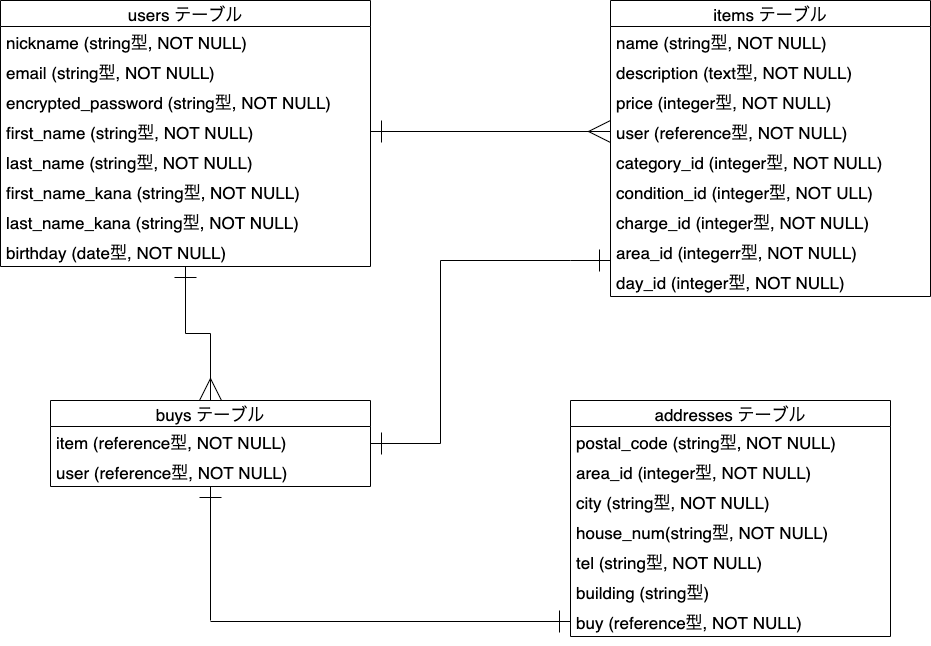

The diagram above was exported from draw.io. Its source (the exported page's mxGraphModel, read from the mxfile embedded in the PNG):
<mxGraphModel dx="1115" dy="1313" grid="1" gridSize="10" guides="1" tooltips="1" connect="1" arrows="1" fold="1" page="1" pageScale="1" pageWidth="827" pageHeight="1169" math="0" shadow="0">
  <root>
    <mxCell id="0" />
    <mxCell id="1" parent="0" />
    <mxCell id="13" value="users テーブル" style="swimlane;fontStyle=0;childLayout=stackLayout;horizontal=1;startSize=26;horizontalStack=0;resizeParent=1;resizeParentMax=0;resizeLast=0;collapsible=1;marginBottom=0;align=center;fontSize=17;" parent="1" vertex="1">
      <mxGeometry x="20" y="40" width="370" height="266" as="geometry" />
    </mxCell>
    <mxCell id="14" value="nickname (string型, NOT NULL)" style="text;strokeColor=none;fillColor=none;spacingLeft=4;spacingRight=4;overflow=hidden;rotatable=0;points=[[0,0.5],[1,0.5]];portConstraint=eastwest;fontSize=17;" parent="13" vertex="1">
      <mxGeometry y="26" width="370" height="30" as="geometry" />
    </mxCell>
    <mxCell id="15" value="email (string型, NOT NULL)" style="text;strokeColor=none;fillColor=none;spacingLeft=4;spacingRight=4;overflow=hidden;rotatable=0;points=[[0,0.5],[1,0.5]];portConstraint=eastwest;fontSize=17;" parent="13" vertex="1">
      <mxGeometry y="56" width="370" height="30" as="geometry" />
    </mxCell>
    <mxCell id="21" value="encrypted_password (string型, NOT NULL)" style="text;strokeColor=none;fillColor=none;spacingLeft=4;spacingRight=4;overflow=hidden;rotatable=0;points=[[0,0.5],[1,0.5]];portConstraint=eastwest;fontSize=17;" parent="13" vertex="1">
      <mxGeometry y="86" width="370" height="30" as="geometry" />
    </mxCell>
    <mxCell id="23" value="first_name (string型, NOT NULL)" style="text;strokeColor=none;fillColor=none;spacingLeft=4;spacingRight=4;overflow=hidden;rotatable=0;points=[[0,0.5],[1,0.5]];portConstraint=eastwest;fontSize=17;" parent="13" vertex="1">
      <mxGeometry y="116" width="370" height="30" as="geometry" />
    </mxCell>
    <mxCell id="22" value="last_name (string型, NOT NULL)" style="text;strokeColor=none;fillColor=none;spacingLeft=4;spacingRight=4;overflow=hidden;rotatable=0;points=[[0,0.5],[1,0.5]];portConstraint=eastwest;fontSize=17;" parent="13" vertex="1">
      <mxGeometry y="146" width="370" height="30" as="geometry" />
    </mxCell>
    <mxCell id="16" value="first_name_kana (string型, NOT NULL)" style="text;strokeColor=none;fillColor=none;spacingLeft=4;spacingRight=4;overflow=hidden;rotatable=0;points=[[0,0.5],[1,0.5]];portConstraint=eastwest;fontSize=17;" parent="13" vertex="1">
      <mxGeometry y="176" width="370" height="30" as="geometry" />
    </mxCell>
    <mxCell id="17" value="last_name_kana (string型, NOT NULL)" style="text;strokeColor=none;fillColor=none;spacingLeft=4;spacingRight=4;overflow=hidden;rotatable=0;points=[[0,0.5],[1,0.5]];portConstraint=eastwest;fontSize=17;" parent="13" vertex="1">
      <mxGeometry y="206" width="370" height="30" as="geometry" />
    </mxCell>
    <mxCell id="20" value="birthday (date型, NOT NULL)" style="text;strokeColor=none;fillColor=none;spacingLeft=4;spacingRight=4;overflow=hidden;rotatable=0;points=[[0,0.5],[1,0.5]];portConstraint=eastwest;fontSize=17;" parent="13" vertex="1">
      <mxGeometry y="236" width="370" height="30" as="geometry" />
    </mxCell>
    <mxCell id="68" style="edgeStyle=orthogonalEdgeStyle;rounded=0;orthogonalLoop=1;jettySize=auto;html=1;startArrow=ERone;startFill=0;startSize=20;endArrow=none;endFill=0;endSize=20;" parent="1" source="24" edge="1">
      <mxGeometry relative="1" as="geometry">
        <mxPoint x="460" y="300" as="targetPoint" />
        <Array as="points">
          <mxPoint x="590" y="300" />
          <mxPoint x="590" y="300" />
        </Array>
      </mxGeometry>
    </mxCell>
    <mxCell id="24" value="items テーブル" style="swimlane;fontStyle=0;childLayout=stackLayout;horizontal=1;startSize=26;horizontalStack=0;resizeParent=1;resizeParentMax=0;resizeLast=0;collapsible=1;marginBottom=0;align=center;fontSize=17;" parent="1" vertex="1">
      <mxGeometry x="630" y="40" width="320" height="296" as="geometry" />
    </mxCell>
    <mxCell id="25" value="name (string型, NOT NULL)" style="text;strokeColor=none;fillColor=none;spacingLeft=4;spacingRight=4;overflow=hidden;rotatable=0;points=[[0,0.5],[1,0.5]];portConstraint=eastwest;fontSize=17;" parent="24" vertex="1">
      <mxGeometry y="26" width="320" height="30" as="geometry" />
    </mxCell>
    <mxCell id="26" value="description (text型, NOT NULL)" style="text;strokeColor=none;fillColor=none;spacingLeft=4;spacingRight=4;overflow=hidden;rotatable=0;points=[[0,0.5],[1,0.5]];portConstraint=eastwest;fontSize=17;" parent="24" vertex="1">
      <mxGeometry y="56" width="320" height="30" as="geometry" />
    </mxCell>
    <mxCell id="37" value="price (integer型, NOT NULL)" style="text;strokeColor=none;fillColor=none;spacingLeft=4;spacingRight=4;overflow=hidden;rotatable=0;points=[[0,0.5],[1,0.5]];portConstraint=eastwest;fontSize=17;" parent="24" vertex="1">
      <mxGeometry y="86" width="320" height="30" as="geometry" />
    </mxCell>
    <mxCell id="27" value="user (reference型, NOT NULL)" style="text;strokeColor=none;fillColor=none;spacingLeft=4;spacingRight=4;overflow=hidden;rotatable=0;points=[[0,0.5],[1,0.5]];portConstraint=eastwest;fontSize=17;" parent="24" vertex="1">
      <mxGeometry y="116" width="320" height="30" as="geometry" />
    </mxCell>
    <mxCell id="34" value="category_id (integer型, NOT NULL)" style="text;strokeColor=none;fillColor=none;spacingLeft=4;spacingRight=4;overflow=hidden;rotatable=0;points=[[0,0.5],[1,0.5]];portConstraint=eastwest;fontSize=17;" parent="24" vertex="1">
      <mxGeometry y="146" width="320" height="30" as="geometry" />
    </mxCell>
    <mxCell id="36" value="condition_id (integer型, NOT ULL)" style="text;strokeColor=none;fillColor=none;spacingLeft=4;spacingRight=4;overflow=hidden;rotatable=0;points=[[0,0.5],[1,0.5]];portConstraint=eastwest;fontSize=17;" parent="24" vertex="1">
      <mxGeometry y="176" width="320" height="30" as="geometry" />
    </mxCell>
    <mxCell id="38" value="charge_id (integer型, NOT NULL)" style="text;strokeColor=none;fillColor=none;spacingLeft=4;spacingRight=4;overflow=hidden;rotatable=0;points=[[0,0.5],[1,0.5]];portConstraint=eastwest;fontSize=17;" parent="24" vertex="1">
      <mxGeometry y="206" width="320" height="30" as="geometry" />
    </mxCell>
    <mxCell id="39" value="area_id (integerr型, NOT NULL)" style="text;strokeColor=none;fillColor=none;spacingLeft=4;spacingRight=4;overflow=hidden;rotatable=0;points=[[0,0.5],[1,0.5]];portConstraint=eastwest;fontSize=17;" parent="24" vertex="1">
      <mxGeometry y="236" width="320" height="30" as="geometry" />
    </mxCell>
    <mxCell id="40" value="day_id (integer型, NOT NULL)" style="text;strokeColor=none;fillColor=none;spacingLeft=4;spacingRight=4;overflow=hidden;rotatable=0;points=[[0,0.5],[1,0.5]];portConstraint=eastwest;fontSize=17;" parent="24" vertex="1">
      <mxGeometry y="266" width="320" height="30" as="geometry" />
    </mxCell>
    <mxCell id="41" style="edgeStyle=none;rounded=0;orthogonalLoop=1;jettySize=auto;html=1;entryX=0;entryY=0.5;entryDx=0;entryDy=0;fontSize=12;endArrow=ERmany;endFill=0;startArrow=ERone;startFill=0;strokeWidth=1;jumpSize=18;endSize=20;startSize=20;" parent="1" source="23" target="27" edge="1">
      <mxGeometry relative="1" as="geometry" />
    </mxCell>
    <mxCell id="62" style="edgeStyle=orthogonalEdgeStyle;rounded=0;orthogonalLoop=1;jettySize=auto;html=1;endArrow=ERone;endFill=0;startArrow=ERmany;startFill=0;endSize=20;startSize=20;" parent="1" source="42" target="13" edge="1">
      <mxGeometry relative="1" as="geometry" />
    </mxCell>
    <mxCell id="67" style="edgeStyle=orthogonalEdgeStyle;rounded=0;orthogonalLoop=1;jettySize=auto;html=1;startArrow=ERone;startFill=0;startSize=20;endArrow=none;endFill=0;endSize=20;" parent="1" source="42" edge="1">
      <mxGeometry relative="1" as="geometry">
        <mxPoint x="460" y="300" as="targetPoint" />
      </mxGeometry>
    </mxCell>
    <mxCell id="42" value="buys テーブル" style="swimlane;fontStyle=0;childLayout=stackLayout;horizontal=1;startSize=26;horizontalStack=0;resizeParent=1;resizeParentMax=0;resizeLast=0;collapsible=1;marginBottom=0;align=center;fontSize=17;" parent="1" vertex="1">
      <mxGeometry x="70" y="440" width="320" height="86" as="geometry" />
    </mxCell>
    <mxCell id="50" value="item (reference型, NOT NULL)" style="text;strokeColor=none;fillColor=none;spacingLeft=4;spacingRight=4;overflow=hidden;rotatable=0;points=[[0,0.5],[1,0.5]];portConstraint=eastwest;fontSize=17;" parent="42" vertex="1">
      <mxGeometry y="26" width="320" height="30" as="geometry" />
    </mxCell>
    <mxCell id="54" value="user (reference型, NOT NULL)" style="text;strokeColor=none;fillColor=none;spacingLeft=4;spacingRight=4;overflow=hidden;rotatable=0;points=[[0,0.5],[1,0.5]];portConstraint=eastwest;fontSize=17;" parent="42" vertex="1">
      <mxGeometry y="56" width="320" height="30" as="geometry" />
    </mxCell>
    <mxCell id="72" value="addresses テーブル" style="swimlane;fontStyle=0;childLayout=stackLayout;horizontal=1;startSize=26;horizontalStack=0;resizeParent=1;resizeParentMax=0;resizeLast=0;collapsible=1;marginBottom=0;align=center;fontSize=17;" parent="1" vertex="1">
      <mxGeometry x="590" y="440" width="320" height="236" as="geometry" />
    </mxCell>
    <mxCell id="73" value="postal_code (string型, NOT NULL)" style="text;strokeColor=none;fillColor=none;spacingLeft=4;spacingRight=4;overflow=hidden;rotatable=0;points=[[0,0.5],[1,0.5]];portConstraint=eastwest;fontSize=17;" parent="72" vertex="1">
      <mxGeometry y="26" width="320" height="30" as="geometry" />
    </mxCell>
    <mxCell id="79" value="area_id (integer型, NOT NULL)" style="text;strokeColor=none;fillColor=none;spacingLeft=4;spacingRight=4;overflow=hidden;rotatable=0;points=[[0,0.5],[1,0.5]];portConstraint=eastwest;fontSize=17;" parent="72" vertex="1">
      <mxGeometry y="56" width="320" height="30" as="geometry" />
    </mxCell>
    <mxCell id="78" value="city (string型, NOT NULL)" style="text;strokeColor=none;fillColor=none;spacingLeft=4;spacingRight=4;overflow=hidden;rotatable=0;points=[[0,0.5],[1,0.5]];portConstraint=eastwest;fontSize=17;" parent="72" vertex="1">
      <mxGeometry y="86" width="320" height="30" as="geometry" />
    </mxCell>
    <mxCell id="80" value="house_num(string型, NOT NULL)" style="text;strokeColor=none;fillColor=none;spacingLeft=4;spacingRight=4;overflow=hidden;rotatable=0;points=[[0,0.5],[1,0.5]];portConstraint=eastwest;fontSize=17;" parent="72" vertex="1">
      <mxGeometry y="116" width="320" height="30" as="geometry" />
    </mxCell>
    <mxCell id="77" value="tel (string型, NOT NULL)" style="text;strokeColor=none;fillColor=none;spacingLeft=4;spacingRight=4;overflow=hidden;rotatable=0;points=[[0,0.5],[1,0.5]];portConstraint=eastwest;fontSize=17;" parent="72" vertex="1">
      <mxGeometry y="146" width="320" height="30" as="geometry" />
    </mxCell>
    <mxCell id="81" value="building (string型)" style="text;strokeColor=none;fillColor=none;spacingLeft=4;spacingRight=4;overflow=hidden;rotatable=0;points=[[0,0.5],[1,0.5]];portConstraint=eastwest;fontSize=17;" parent="72" vertex="1">
      <mxGeometry y="176" width="320" height="30" as="geometry" />
    </mxCell>
    <mxCell id="75" value="buy (reference型, NOT NULL)" style="text;strokeColor=none;fillColor=none;spacingLeft=4;spacingRight=4;overflow=hidden;rotatable=0;points=[[0,0.5],[1,0.5]];portConstraint=eastwest;fontSize=17;" parent="72" vertex="1">
      <mxGeometry y="206" width="320" height="30" as="geometry" />
    </mxCell>
    <mxCell id="76" style="edgeStyle=none;rounded=0;orthogonalLoop=1;jettySize=auto;html=1;startArrow=none;startFill=0;startSize=20;endArrow=ERone;endFill=0;endSize=20;entryX=0;entryY=0.5;entryDx=0;entryDy=0;" parent="1" target="75" edge="1">
      <mxGeometry relative="1" as="geometry">
        <mxPoint x="230" y="661" as="sourcePoint" />
      </mxGeometry>
    </mxCell>
    <mxCell id="82" value="" style="endArrow=ERone;html=1;rounded=0;endFill=0;startSize=20;endSize=20;" parent="1" target="42" edge="1">
      <mxGeometry relative="1" as="geometry">
        <mxPoint x="230" y="660" as="sourcePoint" />
        <mxPoint x="600" y="420" as="targetPoint" />
      </mxGeometry>
    </mxCell>
  </root>
</mxGraphModel>